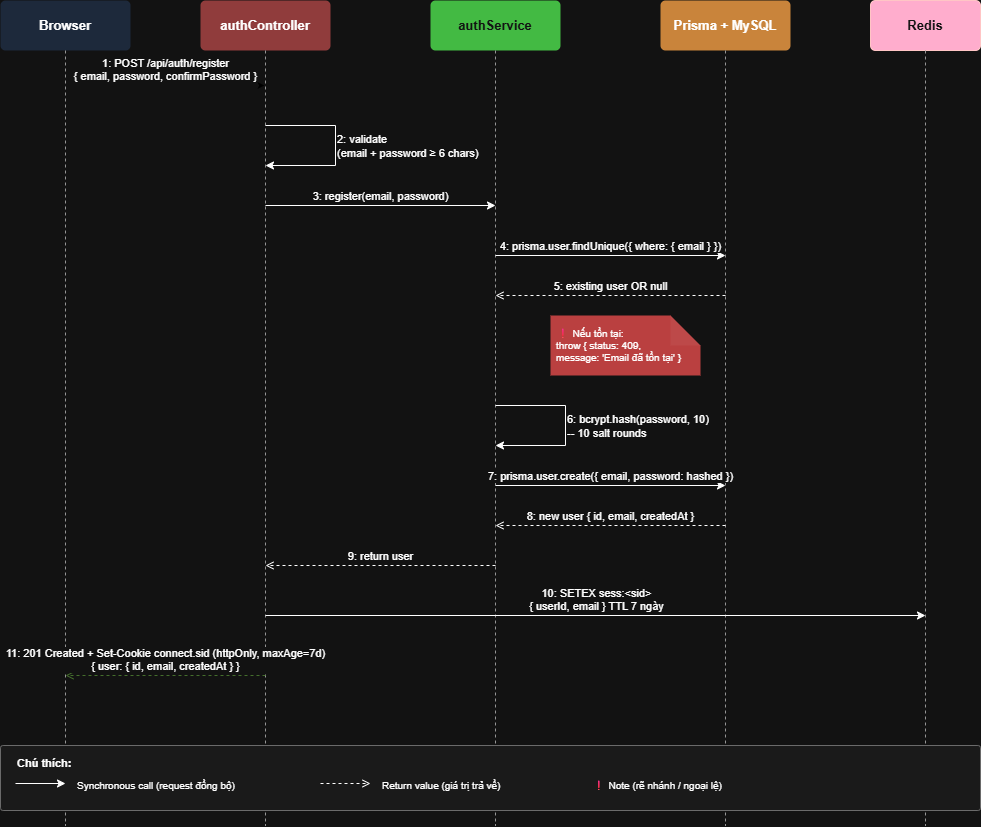

The diagram above was exported from draw.io. Its source (the exported page's mxGraphModel, read from the mxfile embedded in the PNG):
<mxGraphModel dx="1407" dy="905" grid="1" gridSize="10" guides="1" tooltips="1" connect="1" arrows="1" fold="1" page="1" pageScale="1" pageWidth="1100" pageHeight="900" math="0" shadow="0">
  <root>
    <mxCell id="0" />
    <mxCell id="1" parent="0" />
    <mxCell id="h_browser" parent="1" style="rounded=1;whiteSpace=wrap;html=1;fillColor=#dae8fc;strokeColor=none;fontSize=13;fontStyle=1;arcSize=10;" value="Browser" vertex="1">
      <mxGeometry height="50" width="130" x="60" y="45" as="geometry" />
    </mxCell>
    <mxCell id="h_controller" parent="1" style="rounded=1;whiteSpace=wrap;html=1;fillColor=light-dark(#ffcc99, #903c3c);strokeColor=none;fontSize=13;fontStyle=1;arcSize=10;" value="authController" vertex="1">
      <mxGeometry height="50" width="130" x="260" y="45" as="geometry" />
    </mxCell>
    <mxCell id="h_service" parent="1" style="rounded=1;whiteSpace=wrap;html=1;fillColor=#008a00;strokeColor=none;fontSize=13;fontStyle=1;arcSize=10;fontColor=#ffffff;" value="authService" vertex="1">
      <mxGeometry height="50" width="130" x="490" y="45" as="geometry" />
    </mxCell>
    <mxCell id="h_prisma" parent="1" style="rounded=1;whiteSpace=wrap;html=1;fillColor=light-dark(#ffe6cc, #c9843b);strokeColor=none;fontSize=13;fontStyle=1;arcSize=10;" value="Prisma + MySQL" vertex="1">
      <mxGeometry height="50" width="130" x="720" y="45" as="geometry" />
    </mxCell>
    <mxCell id="h_redis" parent="1" style="rounded=1;whiteSpace=wrap;html=1;fillColor=#a20025;strokeColor=#6F0000;fontSize=13;fontStyle=1;arcSize=10;fontColor=#ffffff;" value="Redis" vertex="1">
      <mxGeometry height="50" width="110" x="930" y="45" as="geometry" />
    </mxCell>
    <mxCell id="ll_browser" edge="1" parent="1" style="endArrow=none;dashed=1;html=1;strokeColor=#666666;">
      <mxGeometry relative="1" as="geometry">
        <mxPoint x="125" y="95" as="sourcePoint" />
        <mxPoint x="125" y="870" as="targetPoint" />
      </mxGeometry>
    </mxCell>
    <mxCell id="ll_controller" edge="1" parent="1" style="endArrow=none;dashed=1;html=1;strokeColor=#666666;">
      <mxGeometry relative="1" as="geometry">
        <mxPoint x="325" y="95" as="sourcePoint" />
        <mxPoint x="325" y="870" as="targetPoint" />
      </mxGeometry>
    </mxCell>
    <mxCell id="ll_service" edge="1" parent="1" style="endArrow=none;dashed=1;html=1;strokeColor=#666666;">
      <mxGeometry relative="1" as="geometry">
        <mxPoint x="555" y="95" as="sourcePoint" />
        <mxPoint x="555" y="870" as="targetPoint" />
      </mxGeometry>
    </mxCell>
    <mxCell id="ll_prisma" edge="1" parent="1" style="endArrow=none;dashed=1;html=1;strokeColor=#666666;">
      <mxGeometry relative="1" as="geometry">
        <mxPoint x="785" y="95" as="sourcePoint" />
        <mxPoint x="785" y="870" as="targetPoint" />
      </mxGeometry>
    </mxCell>
    <mxCell id="ll_redis" edge="1" parent="1" style="endArrow=none;dashed=1;html=1;strokeColor=#666666;">
      <mxGeometry relative="1" as="geometry">
        <mxPoint x="985" y="95" as="sourcePoint" />
        <mxPoint x="985" y="870" as="targetPoint" />
      </mxGeometry>
    </mxCell>
    <mxCell id="m1" edge="1" parent="1" style="endArrow=classic;html=1;rounded=0;fontSize=11;verticalAlign=bottom;strokeColor=light-dark(default, #030303);" value="1: POST /api/auth/register&#10;{ email, password, confirmPassword }">
      <mxGeometry relative="1" as="geometry">
        <mxPoint x="125" y="130" as="sourcePoint" />
        <mxPoint x="325" y="130" as="targetPoint" />
      </mxGeometry>
    </mxCell>
    <mxCell id="m2" edge="1" parent="1" style="endArrow=classic;html=1;rounded=0;fontSize=11;verticalAlign=middle;align=left;exitX=1;exitY=0.3;entryX=1;entryY=0.7;" value="2: validate&#10;(email + password ≥ 6 chars)">
      <mxGeometry relative="1" as="geometry">
        <Array as="points">
          <mxPoint x="395" y="170" />
          <mxPoint x="395" y="210" />
        </Array>
        <mxPoint x="325" y="170" as="sourcePoint" />
        <mxPoint x="325" y="210" as="targetPoint" />
      </mxGeometry>
    </mxCell>
    <mxCell id="m3" edge="1" parent="1" style="endArrow=classic;html=1;rounded=0;fontSize=11;verticalAlign=bottom;" value="3: register(email, password)">
      <mxGeometry relative="1" as="geometry">
        <mxPoint x="325" y="250" as="sourcePoint" />
        <mxPoint x="555" y="250" as="targetPoint" />
      </mxGeometry>
    </mxCell>
    <mxCell id="m4" edge="1" parent="1" style="endArrow=classic;html=1;rounded=0;fontSize=11;verticalAlign=bottom;" value="4: prisma.user.findUnique({ where: { email } })">
      <mxGeometry relative="1" as="geometry">
        <mxPoint x="555" y="300" as="sourcePoint" />
        <mxPoint x="785" y="300" as="targetPoint" />
      </mxGeometry>
    </mxCell>
    <mxCell id="m5" edge="1" parent="1" style="endArrow=open;html=1;dashed=1;rounded=0;fontSize=11;verticalAlign=bottom;" value="5: existing user OR null">
      <mxGeometry relative="1" as="geometry">
        <mxPoint x="785" y="340" as="sourcePoint" />
        <mxPoint x="555" y="340" as="targetPoint" />
      </mxGeometry>
    </mxCell>
    <mxCell id="note1" parent="1" style="shape=note;whiteSpace=wrap;html=1;backgroundOutline=1;darkOpacity=0.05;fillColor=light-dark(#FFF2CC, #ba4040);strokeColor=none;fontSize=10;align=left;spacingLeft=4;" value="❗ Nếu tồn tại:&#10;throw { status: 409,&#10;message: 'Email đã tồn tại' }" vertex="1">
      <mxGeometry height="60" width="150" x="610" y="360" as="geometry" />
    </mxCell>
    <mxCell id="m6" edge="1" parent="1" style="endArrow=classic;html=1;rounded=0;fontSize=11;verticalAlign=middle;align=left;" value="6: bcrypt.hash(password, 10)&#10;-- 10 salt rounds">
      <mxGeometry relative="1" as="geometry">
        <Array as="points">
          <mxPoint x="625" y="450" />
          <mxPoint x="625" y="490" />
        </Array>
        <mxPoint x="555" y="450" as="sourcePoint" />
        <mxPoint x="555" y="490" as="targetPoint" />
      </mxGeometry>
    </mxCell>
    <mxCell id="m7" edge="1" parent="1" style="endArrow=classic;html=1;rounded=0;fontSize=11;verticalAlign=bottom;" value="7: prisma.user.create({ email, password: hashed })">
      <mxGeometry relative="1" as="geometry">
        <mxPoint x="555" y="530" as="sourcePoint" />
        <mxPoint x="785" y="530" as="targetPoint" />
      </mxGeometry>
    </mxCell>
    <mxCell id="m8" edge="1" parent="1" style="endArrow=open;html=1;dashed=1;rounded=0;fontSize=11;verticalAlign=bottom;" value="8: new user { id, email, createdAt }">
      <mxGeometry relative="1" as="geometry">
        <mxPoint x="785" y="570" as="sourcePoint" />
        <mxPoint x="555" y="570" as="targetPoint" />
      </mxGeometry>
    </mxCell>
    <mxCell id="m9" edge="1" parent="1" style="endArrow=open;html=1;dashed=1;rounded=0;fontSize=11;verticalAlign=bottom;" value="9: return user">
      <mxGeometry relative="1" as="geometry">
        <mxPoint x="555" y="610" as="sourcePoint" />
        <mxPoint x="325" y="610" as="targetPoint" />
      </mxGeometry>
    </mxCell>
    <mxCell id="m10" edge="1" parent="1" style="endArrow=classic;html=1;rounded=0;fontSize=11;verticalAlign=bottom;" value="10: SETEX sess:&amp;lt;sid&amp;gt;&#10;{ userId, email }  TTL 7 ngày">
      <mxGeometry relative="1" as="geometry">
        <mxPoint x="325" y="660" as="sourcePoint" />
        <mxPoint x="985" y="660" as="targetPoint" />
      </mxGeometry>
    </mxCell>
    <mxCell id="m11" edge="1" parent="1" style="endArrow=open;html=1;dashed=1;rounded=0;fontSize=11;verticalAlign=bottom;strokeColor=#82B366;" value="11: 201 Created + Set-Cookie connect.sid (httpOnly, maxAge=7d)&#10;{ user: { id, email, createdAt } }">
      <mxGeometry relative="1" as="geometry">
        <mxPoint x="325" y="720" as="sourcePoint" />
        <mxPoint x="125" y="720" as="targetPoint" />
      </mxGeometry>
    </mxCell>
    <mxCell id="legend_box" parent="1" style="rounded=1;whiteSpace=wrap;html=1;fillColor=#f5f5f5;strokeColor=#999999;arcSize=4;" value="" vertex="1">
      <mxGeometry height="65" width="980" x="60" y="790" as="geometry" />
    </mxCell>
    <mxCell id="legend_title" parent="1" style="text;html=1;align=left;fontSize=11;" value="&lt;b&gt;Chú thích:&lt;/b&gt;" vertex="1">
      <mxGeometry height="20" width="80" x="75" y="795" as="geometry" />
    </mxCell>
    <mxCell id="legend_arrow1" edge="1" parent="1" style="endArrow=classic;html=1;rounded=0;">
      <mxGeometry relative="1" as="geometry">
        <mxPoint x="75" y="828" as="sourcePoint" />
        <mxPoint x="125" y="828" as="targetPoint" />
      </mxGeometry>
    </mxCell>
    <mxCell id="legend_text1" parent="1" style="text;html=1;align=left;fontSize=10;" value="Synchronous call (request đồng bộ)" vertex="1">
      <mxGeometry height="20" width="220" x="135" y="818" as="geometry" />
    </mxCell>
    <mxCell id="legend_arrow2" edge="1" parent="1" style="endArrow=open;html=1;rounded=0;dashed=1;">
      <mxGeometry relative="1" as="geometry">
        <mxPoint x="380" y="828" as="sourcePoint" />
        <mxPoint x="430" y="828" as="targetPoint" />
      </mxGeometry>
    </mxCell>
    <mxCell id="legend_text2" parent="1" style="text;html=1;align=left;fontSize=10;" value="Return value (giá trị trả về)" vertex="1">
      <mxGeometry height="20" width="180" x="440" y="818" as="geometry" />
    </mxCell>
    <mxCell id="legend_note" parent="1" style="text;html=1;align=left;fontSize=10;" value="❗ Note (rẽ nhánh / ngoại lệ)" vertex="1">
      <mxGeometry height="20" width="200" x="650" y="818" as="geometry" />
    </mxCell>
  </root>
</mxGraphModel>